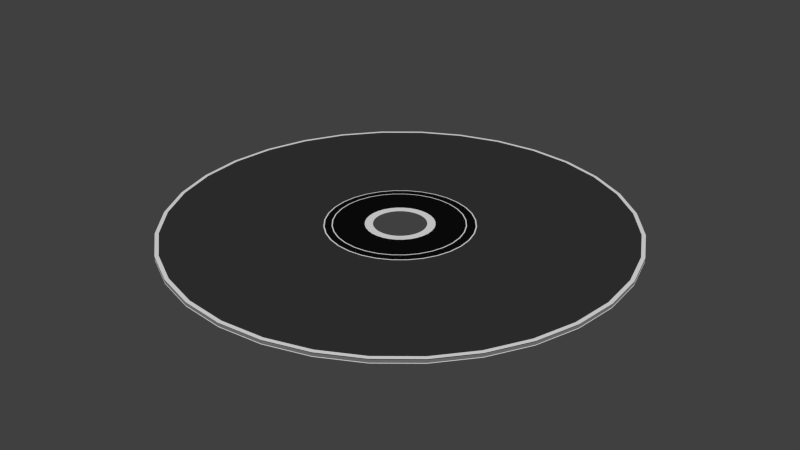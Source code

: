 # Source: CDSingle.blend  (saved by Blender 2.73.0; exported with 4.5.12 LTS)
import bpy
from mathutils import Matrix  # noqa: F401  (used for matrix-valued properties, if any)

bpy.ops.wm.read_factory_settings(use_empty=True)
scene = bpy.context.scene
scene.name = 'Scene'

# ---- collections
col_collection_1 = bpy.data.collections.new('Collection 1'); scene.collection.children.link(col_collection_1)

# ---- materials (node trees are filled in below, after node groups)
mat_cd_back_002 = bpy.data.materials.new('CD Back.002')
mat_cd_back_002.alpha_threshold = 0.0
mat_cd_back_002.use_transparent_shadow = False
mat_cd_back_002.diffuse_color = (0.196, 0.196, 0.196, 1.0)
mat_cd_back_002.roughness = 0.5
mat_cd_back_002.specular_intensity = 0.0
mat_cd_back = bpy.data.materials.new('CD Back')
mat_cd_back.alpha_threshold = 0.0
mat_cd_back.use_transparent_shadow = False
mat_cd_back.diffuse_color = (0.03522, 0.03522, 0.03522, 1.0)
mat_cd_back.roughness = 0.5
mat_cd_back.specular_intensity = 1.0
mat_material = bpy.data.materials.new('Material')
mat_material.alpha_threshold = 0.0
mat_material.use_transparent_shadow = False
mat_material.roughness = 0.5
mat_material.specular_intensity = 0.1
mat_debug_red = bpy.data.materials.new('Debug Red')
mat_debug_red.alpha_threshold = 0.0
mat_debug_red.use_transparent_shadow = False
mat_debug_red.diffuse_color = (0.89, 0.0, 0.0, 1.0)
mat_debug_red.roughness = 0.5
mat_cd_back_004 = bpy.data.materials.new('CD Back.004')
mat_cd_back_004.alpha_threshold = 0.0
mat_cd_back_004.use_transparent_shadow = False
mat_cd_back_004.diffuse_color = (0.004242, 0.004242, 0.004242, 1.0)
mat_cd_back_004.roughness = 0.5
mat_cd_back_004.specular_intensity = 0.1
mat_cd_back_003 = bpy.data.materials.new('CD Back.003')
mat_cd_back_003.alpha_threshold = 0.0
mat_cd_back_003.use_transparent_shadow = False
mat_cd_back_003.diffuse_color = (0.004242, 0.004242, 0.004242, 1.0)
mat_cd_back_003.roughness = 0.5
mat_cd_back_003.specular_intensity = 0.1
mat_clear_plastic = bpy.data.materials.new('Clear Plastic')
mat_clear_plastic.alpha_threshold = 0.0
mat_clear_plastic.use_transparent_shadow = False
mat_clear_plastic.roughness = 0.5

# ---- material node trees

# ---- world
world_world = bpy.data.worlds.new('World'); scene.world = world_world
world_world.color = (0.05088, 0.05088, 0.05088)
world_world.use_sun_shadow = False
world_world.sun_shadow_jitter_overblur = 0.0
world_world.cycles.sampling_method = 'MANUAL'
world_world.cycles.sample_map_resolution = 256

# ---- meshes
me_circle_027 = bpy.data.meshes.new('Circle.027')
me_circle_027.from_pydata([(0.0, 0.1137, 0.001411), (-0.02217, 0.1115, 0.001411), (-0.04349, 0.105, 0.001411), (-0.06314, 0.0945, 0.001411), (-0.08037, 0.08037, 0.001411), (-0.0945, 0.06314, 0.001411), (-0.105, 0.04349, 0.001411), (-0.1115, 0.02217, 0.001411), (-0.1137, -2.122e-08, 0.001411), (-0.1115, -0.02217, 0.001411), (-0.105, -0.04349, 0.001411), (-0.0945, -0.06314, 0.001411), (-0.08037, -0.08037, 0.001411), (-0.06314, -0.0945, 0.001411), (-0.04349, -0.105, 0.001411), (-0.02217, -0.1115, 0.001411), (3.703e-08, -0.1137, 0.001411), (0.02217, -0.1115, 0.001411), (0.04349, -0.105, 0.001411), (0.06314, -0.0945, 0.001411), (0.08037, -0.08037, 0.001411), (0.0945, -0.06314, 0.001411), (0.105, -0.04349, 0.001411), (0.1115, -0.02217, 0.001411), (0.1137, 7.994e-08, 0.001411), (0.1115, 0.02217, 0.001411), (0.105, 0.04349, 0.001411), (0.0945, 0.06314, 0.001411), (0.08037, 0.08037, 0.001411), (0.06314, 0.0945, 0.001411), (0.04349, 0.105, 0.001411), (0.02217, 0.1115, 0.001411), (0.0, 0.322, 0.001411), (-0.06283, 0.3158, 0.001411), (-0.1232, 0.2975, 0.001411), (-0.1789, 0.2678, 0.001411), (-0.2277, 0.2277, 0.001411), (-0.2678, 0.1789, 0.001411), (-0.2975, 0.1232, 0.001411), (-0.3158, 0.06283, 0.001411), (-0.322, -5.489e-09, 0.001411), (-0.3158, -0.06283, 0.001411), (-0.2975, -0.1232, 0.001411), (-0.2678, -0.1789, 0.001411), (-0.2277, -0.2277, 0.001411), (-0.1789, -0.2678, 0.001411), (-0.1232, -0.2975, 0.001411), (-0.06283, -0.3158, 0.001411), (1.049e-07, -0.322, 0.001411), (0.06283, -0.3158, 0.001411), (0.1232, -0.2975, 0.001411), (0.1789, -0.2678, 0.001411), (0.2277, -0.2277, 0.001411), (0.2678, -0.1789, 0.001411), (0.2975, -0.1232, 0.001411), (0.3158, -0.06283, 0.001411), (0.322, 2.812e-07, 0.001411), (0.3158, 0.06283, 0.001411), (0.2975, 0.1232, 0.001411), (0.2678, 0.1789, 0.001411), (0.2277, 0.2277, 0.001411), (0.1789, 0.2678, 0.001411), (0.1232, 0.2975, 0.001411), (0.06283, 0.3158, 0.001411), (0.0, 1.0, 0.001457), (-0.1951, 0.9808, 0.001457), (-0.3827, 0.9239, 0.001457), (-0.5556, 0.8315, 0.001457), (-0.7071, 0.7071, 0.001457), (-0.8315, 0.5556, 0.001457), (-0.9239, 0.3827, 0.001457), (-0.9808, 0.1951, 0.001457), (-1.0, 2.526e-08, 0.001457), (-0.9808, -0.1951, 0.001457), (-0.9239, -0.3827, 0.001457), (-0.8315, -0.5556, 0.001457), (-0.7071, -0.7071, 0.001457), (-0.5556, -0.8315, 0.001457), (-0.3827, -0.9239, 0.001457), (-0.1951, -0.9808, 0.001457), (3.258e-07, -1.0, 0.001457), (0.1951, -0.9808, 0.001457), (0.3827, -0.9239, 0.001457), (0.5556, -0.8315, 0.001457), (0.7071, -0.7071, 0.001457), (0.8315, -0.5556, 0.001457), (0.9239, -0.3827, 0.001457), (0.9808, -0.1951, 0.001457), (1.0, 8.896e-07, 0.001457), (0.9808, 0.1951, 0.001457), (0.9239, 0.3827, 0.001457), (0.8315, 0.5556, 0.001457), (0.7071, 0.7071, 0.001457), (0.5556, 0.8315, 0.001457), (0.3827, 0.9239, 0.001457), (0.1951, 0.9808, 0.001457), (0.0, 1.017, 0.001411), (-0.1984, 0.9974, 0.001411), (-0.3892, 0.9395, 0.001411), (-0.565, 0.8456, 0.001411), (-0.7191, 0.7191, 0.001411), (-0.8456, 0.565, 0.001411), (-0.9395, 0.3892, 0.001411), (-0.9974, 0.1984, 0.001411), (-1.017, 2.676e-08, 0.001411), (-0.9974, -0.1984, 0.001411), (-0.9395, -0.3892, 0.001411), (-0.8456, -0.565, 0.001411), (-0.7191, -0.7191, 0.001411), (-0.565, -0.8456, 0.001411), (-0.3892, -0.9395, 0.001411), (-0.1984, -0.9974, 0.001411), (3.314e-07, -1.017, 0.001411), (0.1984, -0.9974, 0.001411), (0.3892, -0.9395, 0.001411), (0.565, -0.8456, 0.001411), (0.7191, -0.7191, 0.001411), (0.8456, -0.565, 0.001411), (0.9395, -0.3892, 0.001411), (0.9974, -0.1984, 0.001411), (1.017, 9.057e-07, 0.001411), (0.9974, 0.1984, 0.001411), (0.9395, 0.3892, 0.001411), (0.8456, 0.565, 0.001411), (0.7191, 0.7191, 0.001411), (0.565, 0.8456, 0.001411), (0.3892, 0.9395, 0.001411), (0.1984, 0.9974, 0.001411), (0.1232, -0.2975, 0.001457), (0.06283, -0.3158, 0.001457), (1.565e-07, -0.322, 0.001457), (-0.06283, -0.3158, 0.001457), (-0.1232, -0.2975, 0.001457), (-0.1789, -0.2678, 0.001457), (-0.2277, -0.2277, 0.001457), (-0.2678, -0.1789, 0.001457), (-0.2975, -0.1232, 0.001457), (-0.3158, -0.06283, 0.001457), (-0.322, 1.794e-07, 0.001457), (-0.3158, 0.06283, 0.001457), (-0.2975, 0.1232, 0.001457), (-0.2678, 0.1789, 0.001457), (-0.2277, 0.2277, 0.001457), (-0.1789, 0.2678, 0.001457), (-0.1232, 0.2975, 0.001457), (-0.06283, 0.3158, 0.001456), (-5.215e-08, 0.322, 0.001457), (0.06283, 0.3158, 0.001457), (0.1232, 0.2975, 0.001457), (0.1789, 0.2678, 0.001456), (0.2277, 0.2277, 0.001457), (0.2678, 0.1789, 0.001457), (0.2975, 0.1232, 0.001457), (0.3158, 0.06283, 0.001457), (0.322, 1.711e-07, 0.001457), (0.3158, -0.06283, 0.001457), (0.2975, -0.1232, 0.001457), (0.2678, -0.1789, 0.001457), (0.2277, -0.2277, 0.001457), (0.1789, -0.2678, 0.001457), (-1.161e-06, 0.9753, 0.001411), (-0.1903, 0.9566, 0.001411), (-0.3732, 0.9011, 0.001411), (-0.5419, 0.8109, 0.001411), (-0.6896, 0.6896, 0.001411), (-0.8109, 0.5419, 0.001411), (-0.9011, 0.3732, 0.001411), (-0.9566, 0.1903, 0.001411), (-0.9753, 3.046e-06, 0.001411), (-0.9566, -0.1903, 0.001411), (-0.9011, -0.3732, 0.001411), (-0.8109, -0.5418, 0.001411), (-0.6896, -0.6896, 0.001411), (-0.5419, -0.8109, 0.001411), (-0.3732, -0.9011, 0.001411), (-0.1903, -0.9566, 0.001411), (-8.427e-07, -0.9753, 0.001411), (0.1903, -0.9566, 0.001411), (0.3732, -0.9011, 0.001411), (0.5418, -0.8109, 0.001411), (0.6896, -0.6896, 0.001411), (0.8109, -0.5418, 0.001411), (0.9011, -0.3732, 0.001411), (0.9566, -0.1903, 0.001411), (0.9753, 3.889e-06, 0.001411), (0.9566, 0.1903, 0.001411), (0.9011, 0.3732, 0.001411), (0.8109, 0.5419, 0.001411), (0.6896, 0.6896, 0.001411), (0.5418, 0.8109, 0.001411), (0.3732, 0.9011, 0.001411), (0.1903, 0.9566, 0.001411), (0.0, 1.0, -0.0003427), (-0.1951, 0.9808, -0.0003427), (-0.3827, 0.9239, -0.0003427), (-0.5556, 0.8315, -0.0003427), (-0.7071, 0.7071, -0.0003427), (-0.8315, 0.5556, -0.0003427), (-0.9239, 0.3827, -0.0003427), (-0.9808, 0.1951, -0.0003427), (-1.0, 2.526e-08, -0.0003427), (-0.9808, -0.1951, -0.0003427), (-0.9239, -0.3827, -0.0003427), (-0.8315, -0.5556, -0.0003427), (-0.7071, -0.7071, -0.0003427), (-0.5556, -0.8315, -0.0003427), (-0.3827, -0.9239, -0.0003427), (-0.1951, -0.9808, -0.0003427), (3.258e-07, -1.0, -0.0003427), (0.1951, -0.9808, -0.0003427), (0.3827, -0.9239, -0.0003427), (0.5556, -0.8315, -0.0003427), (0.7071, -0.7071, -0.0003427), (0.8315, -0.5556, -0.0003427), (0.9239, -0.3827, -0.0003427), (0.9808, -0.1951, -0.0003427), (1.0, 8.896e-07, -0.0003427), (0.9808, 0.1951, -0.0003427), (0.9239, 0.3827, -0.0003427), (0.8315, 0.5556, -0.0003427), (0.7071, 0.7071, -0.0003427), (0.5556, 0.8315, -0.0003427), (0.3827, 0.9239, -0.0003427), (0.1951, 0.9808, -0.0003427), (0.0, 1.017, -0.0003881), (-0.1984, 0.9974, -0.0003881), (-0.3892, 0.9395, -0.0003881), (-0.565, 0.8456, -0.0003881), (-0.7191, 0.7191, -0.0003881), (-0.8456, 0.565, -0.0003881), (-0.9395, 0.3892, -0.0003881), (-0.9974, 0.1984, -0.0003881), (-1.017, 2.676e-08, -0.0003881), (-0.9974, -0.1984, -0.0003881), (-0.9395, -0.3892, -0.0003881), (-0.8456, -0.565, -0.0003881), (-0.7191, -0.7191, -0.0003881), (-0.565, -0.8456, -0.0003881), (-0.3892, -0.9395, -0.0003881), (-0.1984, -0.9974, -0.0003881), (3.314e-07, -1.017, -0.0003881), (0.1984, -0.9974, -0.0003881), (0.3892, -0.9395, -0.0003881), (0.565, -0.8456, -0.0003881), (0.7191, -0.7191, -0.0003881), (0.8456, -0.565, -0.0003881), (0.9395, -0.3892, -0.0003881), (0.9974, -0.1984, -0.0003881), (1.017, 9.057e-07, -0.0003881), (0.9974, 0.1984, -0.0003881), (0.9395, 0.3892, -0.0003881), (0.8456, 0.565, -0.0003881), (0.7191, 0.7191, -0.0003881), (0.565, 0.8456, -0.0003881), (0.3892, 0.9395, -0.0003881), (0.1984, 0.9974, -0.0003881), (0.1232, -0.2975, -0.0003427), (0.06283, -0.3158, -0.0003427), (1.565e-07, -0.322, -0.0003427), (-0.06283, -0.3158, -0.0003427), (-0.1232, -0.2975, -0.0003427), (-0.1789, -0.2678, -0.0003427), (-0.2277, -0.2277, -0.0003427), (-0.2678, -0.1789, -0.0003427), (-0.2975, -0.1232, -0.0003427), (-0.3158, -0.06283, -0.0003427), (-0.322, 1.794e-07, -0.0003427), (-0.3158, 0.06283, -0.0003427), (-0.2975, 0.1232, -0.0003427), (-0.2678, 0.1789, -0.0003427), (-0.2277, 0.2277, -0.0003427), (-0.1789, 0.2678, -0.0003427), (-0.1232, 0.2975, -0.0003427), (-0.06283, 0.3158, -0.0003427), (-5.215e-08, 0.322, -0.0003427), (0.06283, 0.3158, -0.0003427), (0.1232, 0.2975, -0.0003427), (0.1789, 0.2678, -0.0003427), (0.2277, 0.2277, -0.0003427), (0.2678, 0.1789, -0.0003427), (0.2975, 0.1232, -0.0003427), (0.3158, 0.06283, -0.0003427), (0.322, 1.711e-07, -0.0003427), (0.3158, -0.06283, -0.0003427), (0.2975, -0.1232, -0.0003427), (0.2678, -0.1789, -0.0003427), (0.2277, -0.2277, -0.0003427), (0.1789, -0.2678, -0.0003427), (-1.161e-06, 0.9753, -0.0003881), (-0.1903, 0.9566, -0.0003881), (-0.3732, 0.9011, -0.0003881), (-0.5419, 0.8109, -0.0003881), (-0.6896, 0.6896, -0.0003881), (-0.8109, 0.5419, -0.0003881), (-0.9011, 0.3732, -0.0003881), (-0.9566, 0.1903, -0.0003881), (-0.9753, 3.046e-06, -0.0003881), (-0.9566, -0.1903, -0.0003881), (-0.9011, -0.3732, -0.0003881), (-0.8109, -0.5418, -0.0003881), (-0.6896, -0.6896, -0.0003881), (-0.5419, -0.8109, -0.0003881), (-0.3732, -0.9011, -0.0003881), (-0.1903, -0.9566, -0.0003881), (-8.427e-07, -0.9753, -0.0003881), (0.1903, -0.9566, -0.0003881), (0.3732, -0.9011, -0.0003881), (0.5418, -0.8109, -0.0003881), (0.6896, -0.6896, -0.0003881), (0.8109, -0.5418, -0.0003881), (0.9011, -0.3732, -0.0003881), (0.9566, -0.1903, -0.0003881), (0.9753, 3.889e-06, -0.0003881), (0.9566, 0.1903, -0.0003881), (0.9011, 0.3732, -0.0003881), (0.8109, 0.5419, -0.0003881), (0.6896, 0.6896, -0.0003881), (0.5418, 0.8109, -0.0003881), (0.3732, 0.9011, -0.0003881), (0.1903, 0.9566, -0.0003881), (0.0, 0.2797, 0.001424), (-0.05457, 0.2743, 0.001424), (-0.107, 0.2584, 0.001424), (-0.1554, 0.2326, 0.001424), (-0.1978, 0.1978, 0.001424), (-0.2326, 0.1554, 0.001424), (-0.2584, 0.107, 0.001424), (-0.2743, 0.05457, 0.001424), (-0.2797, -3.841e-08, 0.001424), (-0.2743, -0.05457, 0.001424), (-0.2584, -0.107, 0.001424), (-0.2326, -0.1554, 0.001424), (-0.1978, -0.1978, 0.001424), (-0.1554, -0.2326, 0.001424), (-0.107, -0.2584, 0.001424), (-0.05457, -0.2743, 0.001424), (9.114e-08, -0.2797, 0.001424), (0.05457, -0.2743, 0.001424), (0.107, -0.2584, 0.001424), (0.1554, -0.2326, 0.001424), (0.1978, -0.1978, 0.001424), (0.2326, -0.1554, 0.001424), (0.2584, -0.107, 0.001424), (0.2743, -0.05457, 0.001424), (0.2797, 2.033e-07, 0.001424), (0.2743, 0.05457, 0.001424), (0.2584, 0.107, 0.001424), (0.2326, 0.1554, 0.001424), (0.1978, 0.1978, 0.001424), (0.1554, 0.2326, 0.001424), (0.107, 0.2584, 0.001424), (0.05457, 0.2743, 0.001424), (0.0, 0.2844, 0.001411), (-0.05549, 0.279, 0.001411), (-0.1089, 0.2628, 0.001411), (-0.158, 0.2365, 0.001411), (-0.2011, 0.2011, 0.001411), (-0.2365, 0.158, 0.001411), (-0.2628, 0.1089, 0.001411), (-0.279, 0.05549, 0.001411), (-0.2844, -3.799e-08, 0.001411), (-0.279, -0.05549, 0.001411), (-0.2628, -0.1089, 0.001411), (-0.2365, -0.158, 0.001411), (-0.2011, -0.2011, 0.001411), (-0.158, -0.2365, 0.001411), (-0.1089, -0.2628, 0.001411), (-0.05549, -0.279, 0.001411), (9.268e-08, -0.2844, 0.001411), (0.05549, -0.279, 0.001411), (0.1089, -0.2628, 0.001411), (0.158, -0.2365, 0.001411), (0.2011, -0.2011, 0.001411), (0.2365, -0.158, 0.001411), (0.2628, -0.1089, 0.001411), (0.279, -0.05549, 0.001411), (0.2844, 2.078e-07, 0.001411), (0.279, 0.05549, 0.001411), (0.2628, 0.1089, 0.001411), (0.2365, 0.158, 0.001411), (0.2011, 0.2011, 0.001411), (0.158, 0.2365, 0.001411), (0.1089, 0.2628, 0.001411), (0.05549, 0.279, 0.001411), (0.05714, -0.138, 0.001424), (0.02913, -0.1465, 0.001424), (7.229e-08, -0.1493, 0.001424), (-0.02913, -0.1465, 0.001424), (-0.05714, -0.138, 0.001424), (-0.08296, -0.1242, 0.001424), (-0.1056, -0.1056, 0.001424), (-0.1242, -0.08296, 0.001424), (-0.138, -0.05714, 0.001424), (-0.1465, -0.02913, 0.001424), (-0.1493, 2.345e-08, 0.001424), (-0.1465, 0.02913, 0.001424), (-0.138, 0.05714, 0.001424), (-0.1242, 0.08296, 0.001424), (-0.1056, 0.1056, 0.001424), (-0.08296, 0.1242, 0.001424), (-0.05714, 0.138, 0.001424), (-0.02913, 0.1465, 0.001424), (-2.444e-08, 0.1493, 0.001424), (0.02913, 0.1465, 0.001424), (0.05714, 0.138, 0.001424), (0.08296, 0.1242, 0.001424), (0.1056, 0.1056, 0.001424), (0.1242, 0.08296, 0.001424), (0.138, 0.05714, 0.001424), (0.1465, 0.02913, 0.001424), (0.1493, 1.96e-08, 0.001424), (0.1465, -0.02913, 0.001424), (0.138, -0.05714, 0.001424), (0.1242, -0.08296, 0.001424), (0.1056, -0.1056, 0.001424), (0.08296, -0.1242, 0.001424), (-3.246e-07, 0.2728, 0.001411), (-0.05322, 0.2676, 0.001411), (-0.1044, 0.252, 0.001411), (-0.1516, 0.2268, 0.001411), (-0.1929, 0.1929, 0.001411), (-0.2268, 0.1516, 0.001411), (-0.252, 0.1044, 0.001411), (-0.2676, 0.05322, 0.001411), (-0.2728, 8.065e-07, 0.001411), (-0.2676, -0.05322, 0.001411), (-0.252, -0.1044, 0.001411), (-0.2268, -0.1516, 0.001411), (-0.1929, -0.1929, 0.001411), (-0.1516, -0.2268, 0.001411), (-0.1044, -0.252, 0.001411), (-0.05322, -0.2676, 0.001411), (-2.357e-07, -0.2728, 0.001411), (0.05322, -0.2676, 0.001411), (0.1044, -0.252, 0.001411), (0.1516, -0.2268, 0.001411), (0.1929, -0.1929, 0.001411), (0.2268, -0.1516, 0.001411), (0.252, -0.1044, 0.001411), (0.2676, -0.05322, 0.001411), (0.2728, 1.042e-06, 0.001411), (0.2676, 0.05322, 0.001411), (0.252, 0.1044, 0.001411), (0.2268, 0.1516, 0.001411), (0.1929, 0.1929, 0.001411), (0.1516, 0.2268, 0.001411), (0.1044, 0.252, 0.001411), (0.05322, 0.2676, 0.001411), (0.0005498, 0.2797, 0.001521), (-0.05402, 0.2743, 0.001521), (-0.1065, 0.2584, 0.001521), (-0.1548, 0.2326, 0.001521), (-0.1972, 0.1978, 0.001521), (-0.232, 0.1554, 0.001521), (-0.2579, 0.107, 0.001521), (-0.2738, 0.05457, 0.001521), (-0.2792, -3.842e-08, 0.001521), (-0.2738, -0.05457, 0.001521), (-0.2579, -0.107, 0.001521), (-0.232, -0.1554, 0.001521), (-0.1972, -0.1978, 0.001521), (-0.1548, -0.2326, 0.001521), (-0.1065, -0.2584, 0.001521), (-0.05402, -0.2743, 0.001521), (0.0005499, -0.2797, 0.001521), (0.05512, -0.2743, 0.001521), (0.1076, -0.2584, 0.001521), (0.1559, -0.2326, 0.001521), (0.1983, -0.1978, 0.001521), (0.2331, -0.1554, 0.001521), (0.259, -0.107, 0.001521), (0.2749, -0.05457, 0.001521), (0.2803, 2.033e-07, 0.001521), (0.2749, 0.05457, 0.001521), (0.259, 0.107, 0.001521), (0.2331, 0.1554, 0.001521), (0.1983, 0.1978, 0.001521), (0.1559, 0.2326, 0.001521), (0.1076, 0.2584, 0.001521), (0.05512, 0.2743, 0.001521), (0.0005498, 0.2844, 0.001509), (-0.05494, 0.279, 0.001509), (-0.1083, 0.2628, 0.001509), (-0.1575, 0.2365, 0.001509), (-0.2006, 0.2011, 0.001509), (-0.236, 0.158, 0.001509), (-0.2622, 0.1089, 0.001509), (-0.2784, 0.05549, 0.001509), (-0.2839, -3.8e-08, 0.001509), (-0.2784, -0.05549, 0.001509), (-0.2622, -0.1089, 0.001509), (-0.236, -0.158, 0.001509), (-0.2006, -0.2011, 0.001509), (-0.1575, -0.2365, 0.001509), (-0.1083, -0.2628, 0.001509), (-0.05494, -0.279, 0.001509), (0.0005499, -0.2844, 0.001509), (0.05604, -0.279, 0.001509), (0.1094, -0.2628, 0.001509), (0.1586, -0.2365, 0.001509), (0.2017, -0.2011, 0.001509), (0.2371, -0.158, 0.001509), (0.2633, -0.1089, 0.001509), (0.2795, -0.05549, 0.001509), (0.285, 2.078e-07, 0.001509), (0.2795, 0.05549, 0.001509), (0.2633, 0.1089, 0.001509), (0.2371, 0.158, 0.001509), (0.2017, 0.2011, 0.001509), (0.1586, 0.2365, 0.001509), (0.1094, 0.2628, 0.001509), (0.05604, 0.279, 0.001509), (0.05769, -0.138, 0.001521), (0.02968, -0.1465, 0.001521), (0.0005499, -0.1493, 0.001521), (-0.02858, -0.1465, 0.001521), (-0.05659, -0.138, 0.001521), (-0.08241, -0.1242, 0.001521), (-0.105, -0.1056, 0.001521), (-0.1236, -0.08296, 0.001521), (-0.1374, -0.05714, 0.001521), (-0.1459, -0.02913, 0.001521), (-0.1488, 2.345e-08, 0.001521), (-0.1459, 0.02913, 0.001521), (-0.1374, 0.05714, 0.001521), (-0.1236, 0.08296, 0.001521), (-0.105, 0.1056, 0.001521), (-0.08241, 0.1242, 0.001521), (-0.05659, 0.138, 0.001521), (-0.02858, 0.1465, 0.001521), (0.0005498, 0.1493, 0.001521), (0.02968, 0.1465, 0.001521), (0.05769, 0.138, 0.001521), (0.08351, 0.1242, 0.001521), (0.1061, 0.1056, 0.001521), (0.1247, 0.08296, 0.001521), (0.1385, 0.05714, 0.001521), (0.147, 0.02913, 0.001521), (0.1499, 1.959e-08, 0.001521), (0.147, -0.02913, 0.001521), (0.1385, -0.05714, 0.001521), (0.1247, -0.08296, 0.001521), (0.1061, -0.1056, 0.001521), (0.08351, -0.1242, 0.001521), (0.0005495, 0.2728, 0.001509), (-0.05267, 0.2676, 0.001509), (-0.1038, 0.252, 0.001509), (-0.151, 0.2268, 0.001509), (-0.1923, 0.1929, 0.001509), (-0.2263, 0.1516, 0.001509), (-0.2515, 0.1044, 0.001509), (-0.267, 0.05322, 0.001509), (-0.2722, 8.064e-07, 0.001509), (-0.267, -0.05322, 0.001509), (-0.2515, -0.1044, 0.001509), (-0.2263, -0.1516, 0.001509), (-0.1923, -0.1929, 0.001509), (-0.151, -0.2268, 0.001509), (-0.1038, -0.252, 0.001509), (-0.05267, -0.2676, 0.001509), (0.0005496, -0.2728, 0.001509), (0.05377, -0.2676, 0.001509), (0.1049, -0.252, 0.001509), (0.1521, -0.2268, 0.001509), (0.1934, -0.1929, 0.001509), (0.2274, -0.1516, 0.001509), (0.2526, -0.1044, 0.001509), (0.2681, -0.05322, 0.001509), (0.2733, 1.042e-06, 0.001509), (0.2681, 0.05322, 0.001509), (0.2526, 0.1044, 0.001509), (0.2274, 0.1516, 0.001509), (0.1934, 0.1929, 0.001509), (0.1521, 0.2268, 0.001509), (0.1049, 0.252, 0.001509), (0.05377, 0.2676, 0.001509), (-0.002782, 0.278, 0.001643), (-0.05735, 0.2726, 0.001643), (-0.1098, 0.2567, 0.001643), (-0.1582, 0.2308, 0.001643), (-0.2006, 0.196, 0.001643), (-0.2353, 0.1537, 0.001643), (-0.2612, 0.1053, 0.001643), (-0.2771, 0.05283, 0.001643), (-0.2825, -0.001736, 0.001643), (-0.2771, -0.0563, 0.001643), (-0.2612, -0.1088, 0.001643), (-0.2353, -0.1571, 0.001643), (-0.2006, -0.1995, 0.001643), (-0.1582, -0.2343, 0.001643), (-0.1098, -0.2601, 0.001643), (-0.05735, -0.2761, 0.001643), (-0.002782, -0.2814, 0.001643), (0.05178, -0.2761, 0.001643), (0.1043, -0.2601, 0.001643), (0.1526, -0.2343, 0.001643), (0.195, -0.1995, 0.001643), (0.2298, -0.1571, 0.001643), (0.2556, -0.1088, 0.001643), (0.2715, -0.0563, 0.001643), (0.2769, -0.001735, 0.001643), (0.2715, 0.05283, 0.001643), (0.2556, 0.1053, 0.001643), (0.2298, 0.1537, 0.001643), (0.195, 0.196, 0.001643), (0.1526, 0.2308, 0.001643), (0.1043, 0.2567, 0.001643), (0.05178, 0.2726, 0.001643), (-0.002782, 0.2827, 0.00163), (-0.05827, 0.2772, 0.00163), (-0.1116, 0.2611, 0.00163), (-0.1608, 0.2348, 0.00163), (-0.2039, 0.1994, 0.00163), (-0.2393, 0.1563, 0.00163), (-0.2656, 0.1071, 0.00163), (-0.2818, 0.05376, 0.00163), (-0.2872, -0.001736, 0.00163), (-0.2818, -0.05723, 0.00163), (-0.2656, -0.1106, 0.00163), (-0.2393, -0.1598, 0.00163), (-0.2039, -0.2029, 0.00163), (-0.1608, -0.2382, 0.00163), (-0.1116, -0.2645, 0.00163), (-0.05827, -0.2807, 0.00163), (-0.002782, -0.2862, 0.00163), (0.05271, -0.2807, 0.00163), (0.1061, -0.2645, 0.00163), (0.1552, -0.2382, 0.00163), (0.1983, -0.2029, 0.00163), (0.2337, -0.1598, 0.00163), (0.26, -0.1106, 0.00163), (0.2762, -0.05723, 0.00163), (0.2817, -0.001735, 0.00163), (0.2762, 0.05376, 0.00163), (0.26, 0.1071, 0.00163), (0.2337, 0.1563, 0.00163), (0.1983, 0.1994, 0.00163), (0.1552, 0.2348, 0.00163), (0.1061, 0.2611, 0.00163), (0.05271, 0.2772, 0.00163), (0.0, 0.1498, 0.001411), (-0.02923, 0.1469, 0.001411), (-0.05733, 0.1384, 0.001411), (-0.08323, 0.1246, 0.001411), (-0.1059, 0.1059, 0.001411), (-0.1246, 0.08323, 0.001411), (-0.1384, 0.05733, 0.001411), (-0.1469, 0.02923, 0.001411), (-0.1498, -1.849e-08, 0.001411), (-0.1469, -0.02923, 0.001411), (-0.1384, -0.05733, 0.001411), (-0.1246, -0.08323, 0.001411), (-0.1059, -0.1059, 0.001411), (-0.08323, -0.1246, 0.001411), (-0.05733, -0.1384, 0.001411), (-0.02923, -0.1469, 0.001411), (4.882e-08, -0.1498, 0.001411), (0.02923, -0.1469, 0.001411), (0.05733, -0.1384, 0.001411), (0.08323, -0.1246, 0.001411), (0.1059, -0.1059, 0.001411), (0.1246, -0.08323, 0.001411), (0.1384, -0.05733, 0.001411), (0.1469, -0.02923, 0.001411), (0.1498, 1.149e-07, 0.001411), (0.1469, 0.02923, 0.001411), (0.1384, 0.05733, 0.001411), (0.1246, 0.08323, 0.001411), (0.1059, 0.1059, 0.001411), (0.08323, 0.1246, 0.001411), (0.05733, 0.1384, 0.001411), (0.02923, 0.1469, 0.001411), (0.0, 1.0, 4.537e-05), (-0.1951, 0.9808, 4.537e-05), (-0.3827, 0.9239, 4.537e-05), (-0.5556, 0.8315, 4.537e-05), (-0.7071, 0.7071, 4.537e-05), (-0.8315, 0.5556, 4.537e-05), (-0.9239, 0.3827, 4.537e-05), (-0.9808, 0.1951, 4.537e-05), (-1.0, 7.55e-08, 4.537e-05), (-0.9808, -0.1951, 4.537e-05), (-0.9239, -0.3827, 4.537e-05), (-0.8315, -0.5556, 4.537e-05), (-0.7071, -0.7071, 4.537e-05), (-0.5556, -0.8315, 4.537e-05), (-0.3827, -0.9239, 4.537e-05), (-0.1951, -0.9808, 4.537e-05), (3.258e-07, -1.0, 4.537e-05), (0.1951, -0.9808, 4.537e-05), (0.3827, -0.9239, 4.537e-05), (0.5556, -0.8315, 4.537e-05), (0.7071, -0.7071, 4.537e-05), (0.8315, -0.5556, 4.537e-05), (0.9239, -0.3827, 4.537e-05), (0.9808, -0.1951, 4.537e-05), (1.0, 9.656e-07, 4.537e-05), (0.9808, 0.1951, 4.537e-05), (0.9239, 0.3827, 4.537e-05), (0.8315, 0.5556, 4.537e-05), (0.7071, 0.7071, 4.537e-05), (0.5556, 0.8315, 4.537e-05), (0.3827, 0.9239, 4.537e-05), (0.1951, 0.9808, 4.537e-05), (0.0, 1.017, 0.0), (-0.1984, 0.9974, 0.0), (-0.3892, 0.9395, 0.0), (-0.565, 0.8456, 0.0), (-0.7191, 0.7191, 0.0), (-0.8456, 0.565, 0.0), (-0.9395, 0.3892, 0.0), (-0.9974, 0.1984, 0.0), (-1.017, 7.678e-08, 0.0), (-0.9974, -0.1984, 0.0), (-0.9395, -0.3892, 0.0), (-0.8456, -0.565, 0.0), (-0.7191, -0.7191, 0.0), (-0.565, -0.8456, 0.0), (-0.3892, -0.9395, 0.0), (-0.1984, -0.9974, 0.0), (3.314e-07, -1.017, 0.0), (0.1984, -0.9974, 0.0), (0.3892, -0.9395, 0.0), (0.565, -0.8456, 0.0), (0.7191, -0.7191, 0.0), (0.8456, -0.565, 0.0), (0.9395, -0.3892, 0.0), (0.9974, -0.1984, 0.0), (1.017, 9.82e-07, 0.0), (0.9974, 0.1984, 0.0), (0.9395, 0.3892, 0.0), (0.8456, 0.565, 0.0), (0.7191, 0.7191, 0.0), (0.565, 0.8456, 0.0), (0.3892, 0.9395, 0.0), (0.1984, 0.9974, 0.0), (0.1232, -0.2975, 4.537e-05), (0.06283, -0.3158, 4.538e-05), (1.565e-07, -0.322, 4.537e-05), (-0.06283, -0.3158, 4.537e-05), (-0.1232, -0.2975, 4.537e-05), (-0.1789, -0.2678, 4.538e-05), (-0.2277, -0.2277, 4.538e-05), (-0.2678, -0.1789, 4.537e-05), (-0.2975, -0.1232, 4.537e-05), (-0.3158, -0.06283, 4.538e-05), (-0.322, 2.384e-07, 4.536e-05), (-0.3158, 0.06283, 4.538e-05), (-0.2975, 0.1232, 4.539e-05), (-0.2678, 0.1789, 4.537e-05), (-0.2277, 0.2277, 4.537e-05), (-0.1789, 0.2678, 4.537e-05), (-0.1232, 0.2975, 4.537e-05), (-0.06283, 0.3158, 4.536e-05), (-5.215e-08, 0.322, 4.538e-05), (0.06283, 0.3158, 4.537e-05), (0.1232, 0.2975, 4.537e-05), (0.1789, 0.2678, 4.536e-05), (0.2277, 0.2277, 4.538e-05), (0.2678, 0.1789, 4.538e-05), (0.2975, 0.1232, 4.538e-05), (0.3158, 0.06283, 4.537e-05), (0.322, 2.384e-07, 4.536e-05), (0.3158, -0.06283, 4.537e-05), (0.2975, -0.1232, 4.538e-05), (0.2678, -0.1789, 4.538e-05), (0.2277, -0.2277, 4.537e-05), (0.1789, -0.2678, 4.537e-05), (-1.161e-06, 0.9753, 0.0), (-0.1903, 0.9566, 0.0), (-0.3732, 0.9011, 0.0), (-0.5419, 0.8109, 0.0), (-0.6896, 0.6896, 0.0), (-0.8109, 0.5419, 0.0), (-0.9011, 0.3732, 0.0), (-0.9566, 0.1903, 0.0), (-0.9753, 3.096e-06, 0.0), (-0.9566, -0.1903, 0.0), (-0.9011, -0.3732, 0.0), (-0.8109, -0.5418, 0.0), (-0.6896, -0.6896, 0.0), (-0.5419, -0.8109, 0.0), (-0.3732, -0.9011, 0.0), (-0.1903, -0.9566, 0.0), (-8.427e-07, -0.9753, 0.0), (0.1903, -0.9566, 0.0), (0.3732, -0.9011, 0.0), (0.5418, -0.8109, 0.0), (0.6896, -0.6896, 0.0), (0.8109, -0.5418, 0.0), (0.9011, -0.3732, 0.0), (0.9566, -0.1903, 0.0), (0.9753, 3.965e-06, 0.0), (0.9566, 0.1903, 0.0), (0.9011, 0.3732, 0.0), (0.8109, 0.5419, 0.0), (0.6896, 0.6896, 0.0), (0.5418, 0.8109, 0.0), (0.3732, 0.9011, 0.0), (0.1903, 0.9566, 0.0), (0.0, 0.1469, 0.001418), (-0.02866, 0.1441, 0.001418), (-0.05623, 0.1357, 0.001418), (-0.08163, 0.1222, 0.001418), (-0.1039, 0.1039, 0.001418), (-0.1222, 0.08163, 0.001418), (-0.1357, 0.05623, 0.001418), (-0.1441, 0.02866, 0.001418), (-0.1469, -1.871e-08, 0.001418), (-0.1441, -0.02866, 0.001418), (-0.1357, -0.05623, 0.001418), (-0.1222, -0.08163, 0.001418), (-0.1039, -0.1039, 0.001418), (-0.08163, -0.1222, 0.001418), (-0.05623, -0.1357, 0.001418), (-0.02866, -0.1441, 0.001418), (4.788e-08, -0.1469, 0.001418), (0.02866, -0.1441, 0.001418), (0.05623, -0.1357, 0.001418), (0.08163, -0.1222, 0.001418), (0.1039, -0.1039, 0.001418), (0.1222, -0.08163, 0.001418), (0.1357, -0.05623, 0.001418), (0.1441, -0.02866, 0.001418), (0.1469, 1.121e-07, 0.001418), (0.1441, 0.02866, 0.001418), (0.1357, 0.05623, 0.001418), (0.1222, 0.08163, 0.001418), (0.1039, 0.1039, 0.001418), (0.08163, 0.1222, 0.001418), (0.05623, 0.1357, 0.001418), (0.02866, 0.1441, 0.001418), (0.0, 0.1494, 0.001411), (-0.02915, 0.1465, 0.001411), (-0.05718, 0.138, 0.001411), (-0.08301, 0.1242, 0.001411), (-0.1057, 0.1057, 0.001411), (-0.1242, 0.08301, 0.001411), (-0.138, 0.05718, 0.001411), (-0.1465, 0.02915, 0.001411), (-0.1494, -1.852e-08, 0.001411), (-0.1465, -0.02915, 0.001411), (-0.138, -0.05718, 0.001411), (-0.1242, -0.08301, 0.001411), (-0.1057, -0.1057, 0.001411), (-0.08301, -0.1242, 0.001411), (-0.05718, -0.138, 0.001411), (-0.02915, -0.1465, 0.001411), (4.869e-08, -0.1494, 0.001411), (0.02915, -0.1465, 0.001411), (0.05718, -0.138, 0.001411), (0.08301, -0.1242, 0.001411), (0.1057, -0.1057, 0.001411), (0.1242, -0.08301, 0.001411), (0.138, -0.05718, 0.001411), (0.1465, -0.02915, 0.001411), (0.1494, 1.145e-07, 0.001411), (0.1465, 0.02915, 0.001411), (0.138, 0.05718, 0.001411), (0.1242, 0.08301, 0.001411), (0.1057, 0.1057, 0.001411), (0.08301, 0.1242, 0.001411), (0.05718, 0.138, 0.001411), (0.02915, 0.1465, 0.001411), (0.0505, -0.1219, 0.001418), (0.02574, -0.1294, 0.001418), (6.249e-08, -0.132, 0.001418), (-0.02574, -0.1294, 0.001418), (-0.0505, -0.1219, 0.001418), (-0.07331, -0.1097, 0.001418), (-0.09331, -0.09331, 0.001418), (-0.1097, -0.07331, 0.001418), (-0.1219, -0.0505, 0.001418), (-0.1294, -0.02574, 0.001418), (-0.132, 2.84e-08, 0.001418), (-0.1294, 0.02574, 0.001418), (-0.1219, 0.0505, 0.001418), (-0.1097, 0.07331, 0.001418), (-0.09331, 0.09331, 0.001418), (-0.07331, 0.1097, 0.001418), (-0.0505, 0.1219, 0.001418), (-0.02574, 0.1294, 0.001418), (-2.3e-08, 0.132, 0.001418), (0.02574, 0.1294, 0.001418), (0.0505, 0.1219, 0.001418), (0.07331, 0.1097, 0.001418), (0.09331, 0.09331, 0.001418), (0.1097, 0.07331, 0.001418), (0.1219, 0.0505, 0.001418), (0.1294, 0.02574, 0.001418), (0.132, 2.84e-08, 0.001418), (0.1294, -0.02574, 0.001418), (0.1219, -0.0505, 0.001418), (0.1097, -0.07331, 0.001418), (0.09331, -0.09331, 0.001418), (0.07331, -0.1097, 0.001418), (-1.705e-07, 0.1433, 0.001411), (-0.02796, 0.1405, 0.001411), (-0.05484, 0.1324, 0.001411), (-0.07961, 0.1192, 0.001411), (-0.1013, 0.1013, 0.001411), (-0.1192, 0.07961, 0.001411), (-0.1324, 0.05484, 0.001411), (-0.1405, 0.02796, 0.001411), (-0.1433, 4.252e-07, 0.001411), (-0.1405, -0.02796, 0.001411), (-0.1324, -0.05484, 0.001411), (-0.1192, -0.07961, 0.001411), (-0.1013, -0.1013, 0.001411), (-0.07961, -0.1192, 0.001411), (-0.05484, -0.1324, 0.001411), (-0.02796, -0.1405, 0.001411), (-1.238e-07, -0.1433, 0.001411), (0.02796, -0.1405, 0.001411), (0.05484, -0.1324, 0.001411), (0.07961, -0.1191, 0.001411), (0.1013, -0.1013, 0.001411), (0.1192, -0.07961, 0.001411), (0.1324, -0.05484, 0.001411), (0.1405, -0.02796, 0.001411), (0.1433, 5.527e-07, 0.001411), (0.1405, 0.02796, 0.001411), (0.1324, 0.05484, 0.001411), (0.1192, 0.07961, 0.001411), (0.1013, 0.1013, 0.001411), (0.07961, 0.1192, 0.001411), (0.05484, 0.1324, 0.001411), (0.02796, 0.1405, 0.001411), (0.0002888, 0.1469, 0.001469), (-0.02838, 0.1441, 0.001469), (-0.05594, 0.1357, 0.001469), (-0.08134, 0.1222, 0.001469), (-0.1036, 0.1039, 0.001469), (-0.1219, 0.08163, 0.001469), (-0.1355, 0.05623, 0.001469), (-0.1438, 0.02866, 0.001469), (-0.1466, -1.871e-08, 0.001469), (-0.1438, -0.02866, 0.001469), (-0.1355, -0.05623, 0.001469), (-0.1219, -0.08163, 0.001469), (-0.1036, -0.1039, 0.001469), (-0.08134, -0.1222, 0.001469), (-0.05594, -0.1357, 0.001469), (-0.02838, -0.1441, 0.001469), (0.0002889, -0.1469, 0.001469), (0.02895, -0.1441, 0.001469), (0.05652, -0.1357, 0.001469), (0.08192, -0.1222, 0.001469), (0.1042, -0.1039, 0.001469), (0.1225, -0.08163, 0.001469), (0.136, -0.05623, 0.001469), (0.1444, -0.02866, 0.001469), (0.1472, 1.121e-07, 0.001469), (0.1444, 0.02866, 0.001469), (0.136, 0.05623, 0.001469), (0.1225, 0.08163, 0.001469), (0.1042, 0.1039, 0.001469), (0.08192, 0.1222, 0.001469), (0.05652, 0.1357, 0.001469), (0.02895, 0.1441, 0.001469), (0.0002888, 0.1494, 0.001462), (-0.02886, 0.1465, 0.001462), (-0.05689, 0.138, 0.001462), (-0.08272, 0.1242, 0.001462), (-0.1054, 0.1057, 0.001462), (-0.1239, 0.08301, 0.001462), (-0.1378, 0.05718, 0.001462), (-0.1463, 0.02915, 0.001462), (-0.1491, -1.852e-08, 0.001462), (-0.1463, -0.02915, 0.001462), (-0.1378, -0.05718, 0.001462), (-0.1239, -0.08301, 0.001462), (-0.1054, -0.1057, 0.001462), (-0.08272, -0.1242, 0.001462), (-0.05689, -0.138, 0.001462), (-0.02886, -0.1465, 0.001462), (0.0002889, -0.1494, 0.001462), (0.02944, -0.1465, 0.001462), (0.05747, -0.138, 0.001462), (0.0833, -0.1242, 0.001462), (0.1059, -0.1057, 0.001462), (0.1245, -0.08301, 0.001462), (0.1383, -0.05718, 0.001462), (0.1468, -0.02915, 0.001462), (0.1497, 1.145e-07, 0.001462), (0.1468, 0.02915, 0.001462), (0.1383, 0.05718, 0.001462), (0.1245, 0.08301, 0.001462), (0.1059, 0.1057, 0.001462), (0.0833, 0.1242, 0.001462), (0.05747, 0.138, 0.001462), (0.02944, 0.1465, 0.001462), (0.04401, -0.1056, 0.001469), (0.02258, -0.1121, 0.001469), (0.0002889, -0.1143, 0.001469), (-0.022, -0.1121, 0.001469), (-0.04343, -0.1056, 0.001469), (-0.06319, -0.095, 0.001469), (-0.0805, -0.08079, 0.001469), (-0.09471, -0.06348, 0.001469), (-0.1053, -0.04372, 0.001469), (-0.1118, -0.02229, 0.001469), (-0.114, 2.368e-08, 0.001469), (-0.1118, 0.02229, 0.001469), (-0.1053, 0.04372, 0.001469), (-0.09471, 0.06348, 0.001469), (-0.0805, 0.08079, 0.001469), (-0.06319, 0.095, 0.001469), (-0.04343, 0.1056, 0.001469), (-0.022, 0.1121, 0.001469), (0.0002888, 0.1143, 0.001469), (0.02258, 0.1121, 0.001469), (0.04401, 0.1056, 0.001469), (0.06376, 0.095, 0.001469), (0.08108, 0.08079, 0.001469), (0.09529, 0.06348, 0.001469), (0.1058, 0.04372, 0.001469), (0.1123, 0.02229, 0.001469), (0.1145, 2.368e-08, 0.001469), (0.1123, -0.02229, 0.001469), (0.1058, -0.04372, 0.001469), (0.09529, -0.06348, 0.001469), (0.08108, -0.08079, 0.001469), (0.06376, -0.095, 0.001469), (0.0002886, 0.1433, 0.001462), (-0.02767, 0.1405, 0.001462), (-0.05455, 0.1324, 0.001462), (-0.07933, 0.1192, 0.001462), (-0.101, 0.1013, 0.001462), (-0.1189, 0.07961, 0.001462), (-0.1321, 0.05484, 0.001462), (-0.1403, 0.02796, 0.001462), (-0.143, 4.252e-07, 0.001462), (-0.1403, -0.02796, 0.001462), (-0.1321, -0.05484, 0.001462), (-0.1189, -0.07961, 0.001462), (-0.101, -0.1013, 0.001462), (-0.07933, -0.1192, 0.001462), (-0.05455, -0.1324, 0.001462), (-0.02767, -0.1405, 0.001462), (0.0002887, -0.1433, 0.001462), (0.02825, -0.1405, 0.001462), (0.05513, -0.1324, 0.001462), (0.0799, -0.1191, 0.001462), (0.1016, -0.1013, 0.001462), (0.1194, -0.07961, 0.001462), (0.1327, -0.05484, 0.001462), (0.1408, -0.02796, 0.001462), (0.1436, 5.527e-07, 0.001462), (0.1408, 0.02796, 0.001462), (0.1327, 0.05484, 0.001462), (0.1194, 0.07961, 0.001462), (0.1016, 0.1013, 0.001462), (0.0799, 0.1192, 0.001462), (0.05513, 0.1324, 0.001462), (0.02825, 0.1405, 0.001462), (0.0, 0.3171, 0.001426), (-0.06187, 0.311, 0.001426), (-0.1214, 0.293, 0.001426), (-0.1762, 0.2637, 0.001426), (-0.2242, 0.2242, 0.001426), (-0.2637, 0.1762, 0.001426), (-0.293, 0.1214, 0.001426), (-0.311, 0.06187, 0.001426), (-0.3171, -5.86e-09, 0.001426), (-0.311, -0.06187, 0.001426), (-0.293, -0.1214, 0.001426), (-0.2637, -0.1762, 0.001426), (-0.2242, -0.2242, 0.001426), (-0.1762, -0.2637, 0.001426), (-0.1214, -0.293, 0.001426), (-0.06187, -0.311, 0.001426), (1.033e-07, -0.3171, 0.001426), (0.06187, -0.311, 0.001426), (0.1214, -0.293, 0.001426), (0.1762, -0.2637, 0.001426), (0.2242, -0.2242, 0.001426), (0.2637, -0.1762, 0.001426), (0.293, -0.1214, 0.001426), (0.311, -0.06187, 0.001426), (0.3171, 2.764e-07, 0.001426), (0.311, 0.06187, 0.001426), (0.293, 0.1214, 0.001426), (0.2637, 0.1762, 0.001426), (0.2242, 0.2242, 0.001426), (0.1762, 0.2637, 0.001426), (0.1214, 0.293, 0.001426), (0.06187, 0.311, 0.001426), (0.0, 0.3225, 0.001411), (-0.06292, 0.3163, 0.001411), (-0.1234, 0.298, 0.001411), (-0.1792, 0.2681, 0.001411), (-0.228, 0.228, 0.001411), (-0.2681, 0.1792, 0.001411), (-0.298, 0.1234, 0.001411), (-0.3163, 0.06292, 0.001411), (-0.3225, -5.454e-09, 0.001411), (-0.3163, -0.06292, 0.001411), (-0.298, -0.1234, 0.001411), (-0.2681, -0.1792, 0.001411), (-0.228, -0.228, 0.001411), (-0.1792, -0.2681, 0.001411), (-0.1234, -0.298, 0.001411), (-0.06292, -0.3163, 0.001411), (1.051e-07, -0.3225, 0.001411), (0.06292, -0.3163, 0.001411), (0.1234, -0.298, 0.001411), (0.1792, -0.2681, 0.001411), (0.228, -0.228, 0.001411), (0.2681, -0.1792, 0.001411), (0.298, -0.1234, 0.001411), (0.3163, -0.06292, 0.001411), (0.3225, 2.816e-07, 0.001411), (0.3163, 0.06292, 0.001411), (0.298, 0.1234, 0.001411), (0.2681, 0.1792, 0.001411), (0.228, 0.228, 0.001411), (0.1792, 0.2681, 0.001411), (0.1234, 0.298, 0.001411), (0.06292, 0.3163, 0.001411), (0.109, -0.2631, 0.001426), (0.05556, -0.2793, 0.001426), (1.349e-07, -0.2848, 0.001426), (-0.05556, -0.2793, 0.001426), (-0.109, -0.2631, 0.001426), (-0.1582, -0.2368, 0.001426), (-0.2014, -0.2014, 0.001426), (-0.2368, -0.1582, 0.001426), (-0.2631, -0.109, 0.001426), (-0.2793, -0.05556, 0.001426), (-0.2848, 9.582e-08, 0.001426), (-0.2793, 0.05556, 0.001426), (-0.2631, 0.109, 0.001426), (-0.2368, 0.1582, 0.001426), (-0.2014, 0.2014, 0.001426), (-0.1582, 0.2368, 0.001426), (-0.109, 0.2631, 0.001426), (-0.05556, 0.2793, 0.001426), (-4.964e-08, 0.2848, 0.001426), (0.05556, 0.2793, 0.001426), (0.109, 0.2631, 0.001426), (0.1582, 0.2368, 0.001426), (0.2014, 0.2014, 0.001426), (0.2368, 0.1582, 0.001426), (0.2631, 0.109, 0.001426), (0.2793, 0.05557, 0.001426), (0.2848, 9.582e-08, 0.001426), (0.2793, -0.05556, 0.001426), (0.2631, -0.109, 0.001426), (0.2368, -0.1582, 0.001426), (0.2014, -0.2014, 0.001426), (0.1582, -0.2368, 0.001426), (-3.68e-07, 0.3093, 0.001411), (-0.06034, 0.3034, 0.001411), (-0.1184, 0.2858, 0.001411), (-0.1718, 0.2572, 0.001411), (-0.2187, 0.2187, 0.001411), (-0.2572, 0.1718, 0.001411), (-0.2858, 0.1184, 0.001411), (-0.3034, 0.06034, 0.001411), (-0.3093, 9.522e-07, 0.001411), (-0.3034, -0.06034, 0.001411), (-0.2858, -0.1184, 0.001411), (-0.2572, -0.1718, 0.001411), (-0.2187, -0.2187, 0.001411), (-0.1718, -0.2572, 0.001411), (-0.1184, -0.2858, 0.001411), (-0.06034, -0.3034, 0.001411), (-2.673e-07, -0.3093, 0.001411), (0.06034, -0.3034, 0.001411), (0.1184, -0.2858, 0.001411), (0.1718, -0.2572, 0.001411), (0.2187, -0.2187, 0.001411), (0.2572, -0.1718, 0.001411), (0.2858, -0.1184, 0.001411), (0.3034, -0.06034, 0.001411), (0.3093, 1.227e-06, 0.001411), (0.3034, 0.06034, 0.001411), (0.2858, 0.1184, 0.001411), (0.2572, 0.1718, 0.001411), (0.2187, 0.2187, 0.001411), (0.1718, 0.2572, 0.001411), (0.1184, 0.2858, 0.001411), (0.06034, 0.3034, 0.001411), (0.0006234, 0.3171, 0.001536), (-0.06124, 0.311, 0.001536), (-0.1207, 0.293, 0.001536), (-0.1756, 0.2637, 0.001536), (-0.2236, 0.2242, 0.001536), (-0.2631, 0.1762, 0.001536), (-0.2924, 0.1214, 0.001536), (-0.3104, 0.06187, 0.001536), (-0.3165, -5.86e-09, 0.001536), (-0.3104, -0.06187, 0.001536), (-0.2924, -0.1214, 0.001536), (-0.2631, -0.1762, 0.001536), (-0.2236, -0.2242, 0.001536), (-0.1756, -0.2637, 0.001536), (-0.1207, -0.293, 0.001536), (-0.06124, -0.311, 0.001536), (0.0006235, -0.3171, 0.001536), (0.06249, -0.311, 0.001536), (0.122, -0.293, 0.001536), (0.1768, -0.2637, 0.001536), (0.2249, -0.2242, 0.001536), (0.2643, -0.1762, 0.001536), (0.2936, -0.1214, 0.001536), (0.3117, -0.06187, 0.001536), (0.3177, 2.764e-07, 0.001536), (0.3117, 0.06187, 0.001536), (0.2936, 0.1214, 0.001536), (0.2643, 0.1762, 0.001536), (0.2249, 0.2242, 0.001536), (0.1768, 0.2637, 0.001536), (0.122, 0.293, 0.001536), (0.06249, 0.311, 0.001536), (0.0006234, 0.3225, 0.001522), (-0.06229, 0.3163, 0.001522), (-0.1228, 0.298, 0.001522), (-0.1785, 0.2681, 0.001522), (-0.2274, 0.228, 0.001522), (-0.2675, 0.1792, 0.001522), (-0.2973, 0.1234, 0.001522), (-0.3157, 0.06292, 0.001522), (-0.3219, -5.454e-09, 0.001522), (-0.3157, -0.06292, 0.001522), (-0.2973, -0.1234, 0.001522), (-0.2675, -0.1792, 0.001522), (-0.2274, -0.228, 0.001522), (-0.1785, -0.2681, 0.001522), (-0.1228, -0.298, 0.001522), (-0.06229, -0.3163, 0.001522), (0.0006235, -0.3225, 0.001522), (0.06354, -0.3163, 0.001522), (0.124, -0.298, 0.001522), (0.1798, -0.2681, 0.001522), (0.2287, -0.228, 0.001522), (0.2688, -0.1792, 0.001522), (0.2986, -0.1234, 0.001522), (0.3169, -0.06292, 0.001522), (0.3231, 2.816e-07, 0.001522), (0.3169, 0.06292, 0.001522), (0.2986, 0.1234, 0.001522), (0.2688, 0.1792, 0.001522), (0.2287, 0.228, 0.001522), (0.1798, 0.2681, 0.001522), (0.124, 0.298, 0.001522), (0.06354, 0.3163, 0.001522), (0.1094, -0.2626, 0.001536), (0.05608, -0.2788, 0.001536), (0.0006235, -0.2842, 0.001536), (-0.05483, -0.2788, 0.001536), (-0.1082, -0.2626, 0.001536), (-0.1573, -0.2363, 0.001536), (-0.2004, -0.201, 0.001536), (-0.2357, -0.1579, 0.001536), (-0.262, -0.1088, 0.001536), (-0.2782, -0.05545, 0.001536), (-0.2836, 9.567e-08, 0.001536), (-0.2782, 0.05545, 0.001536), (-0.262, 0.1088, 0.001536), (-0.2357, 0.1579, 0.001536), (-0.2004, 0.201, 0.001536), (-0.1573, 0.2363, 0.001536), (-0.1082, 0.2626, 0.001536), (-0.05483, 0.2788, 0.001536), (0.0006233, 0.2842, 0.001536), (0.05608, 0.2788, 0.001536), (0.1094, 0.2626, 0.001536), (0.1585, 0.2363, 0.001536), (0.2016, 0.201, 0.001536), (0.237, 0.1579, 0.001536), (0.2632, 0.1088, 0.001536), (0.2794, 0.05545, 0.001536), (0.2849, 9.567e-08, 0.001536), (0.2794, -0.05545, 0.001536), (0.2632, -0.1088, 0.001536), (0.237, -0.1579, 0.001536), (0.2016, -0.201, 0.001536), (0.1585, -0.2363, 0.001536), (0.000623, 0.3093, 0.001522), (-0.05972, 0.3034, 0.001522), (-0.1177, 0.2858, 0.001522), (-0.1712, 0.2572, 0.001522), (-0.2181, 0.2187, 0.001522), (-0.2565, 0.1718, 0.001522), (-0.2851, 0.1184, 0.001522), (-0.3027, 0.06034, 0.001522), (-0.3087, 9.522e-07, 0.001522), (-0.3027, -0.06034, 0.001522), (-0.2851, -0.1184, 0.001522), (-0.2565, -0.1718, 0.001522), (-0.2181, -0.2187, 0.001522), (-0.1712, -0.2572, 0.001522), (-0.1177, -0.2858, 0.001522), (-0.05972, -0.3034, 0.001522), (0.0006231, -0.3093, 0.001522), (0.06096, -0.3034, 0.001522), (0.119, -0.2858, 0.001522), (0.1725, -0.2572, 0.001522), (0.2193, -0.2187, 0.001522), (0.2578, -0.1718, 0.001522), (0.2864, -0.1184, 0.001522), (0.304, -0.06034, 0.001522), (0.3099, 1.227e-06, 0.001522), (0.304, 0.06034, 0.001522), (0.2864, 0.1184, 0.001522), (0.2578, 0.1718, 0.001522), (0.2193, 0.2187, 0.001522), (0.1725, 0.2572, 0.001522), (0.119, 0.2858, 0.001522), (0.06096, 0.3034, 0.001522)], [(1, 0), (2, 1), (3, 2), (4, 3), (5, 4), (6, 5), (7, 6), (8, 7), (9, 8), (10, 9), (11, 10), (12, 11), (13, 12), (14, 13), (15, 14), (16, 15), (17, 16), (18, 17), (19, 18), (20, 19), (21, 20), (22, 21), (23, 22), (24, 23), (25, 24), (26, 25), (27, 26), (28, 27), (29, 28), (30, 29), (31, 30), (0, 31), (33, 32), (34, 33), (35, 34), (36, 35), (37, 36), (38, 37), (39, 38), (40, 39), (41, 40), (42, 41), (43, 42), (44, 43), (45, 44), (46, 45), (47, 46), (48, 47), (49, 48), (50, 49), (51, 50), (52, 51), (53, 52), (54, 53), (55, 54), (56, 55), (57, 56), (58, 57), (59, 58), (60, 59), (61, 60), (62, 61), (63, 62), (32, 63), (161, 160), (162, 161), (163, 162), (164, 163), (165, 164), (166, 165), (167, 166), (168, 167), (169, 168), (170, 169), (171, 170), (172, 171), (173, 172), (174, 173), (175, 174), (176, 175), (177, 176), (178, 177), (179, 178), (180, 179), (181, 180), (182, 181), (183, 182), (184, 183), (185, 184), (186, 185), (187, 186), (188, 187), (189, 188), (190, 189), (191, 190), (160, 191), (289, 288), (290, 289), (291, 290), (292, 291), (293, 292), (294, 293), (295, 294), (296, 295), (297, 296), (298, 297), (299, 298), (300, 299), (301, 300), (302, 301), (303, 302), (304, 303), (305, 304), (306, 305), (307, 306), (308, 307), (309, 308), (310, 309), (311, 310), (312, 311), (313, 312), (314, 313), (315, 314), (316, 315), (317, 316), (318, 317), (319, 318), (288, 319), (417, 416), (418, 417), (419, 418), (420, 419), (421, 420), (422, 421), (423, 422), (424, 423), (425, 424), (426, 425), (427, 426), (428, 427), (429, 428), (430, 429), (431, 430), (432, 431), (433, 432), (434, 433), (435, 434), (436, 435), (437, 436), (438, 437), (439, 438), (440, 439), (441, 440), (442, 441), (443, 442), (444, 443), (445, 444), (446, 445), (447, 446), (416, 447), (545, 544), (546, 545), (547, 546), (548, 547), (549, 548), (550, 549), (551, 550), (552, 551), (553, 552), (554, 553), (555, 554), (556, 555), (557, 556), (558, 557), (559, 558), (560, 559), (561, 560), (562, 561), (563, 562), (564, 563), (565, 564), (566, 565), (567, 566), (568, 567), (569, 568), (570, 569), (571, 570), (572, 571), (573, 572), (574, 573), (575, 574), (544, 575), (641, 640), (642, 641), (643, 642), (644, 643), (645, 644), (646, 645), (647, 646), (648, 647), (649, 648), (650, 649), (651, 650), (652, 651), (653, 652), (654, 653), (655, 654), (656, 655), (657, 656), (658, 657), (659, 658), (660, 659), (661, 660), (662, 661), (663, 662), (664, 663), (665, 664), (666, 665), (667, 666), (668, 667), (669, 668), (670, 669), (671, 670), (640, 671), (769, 768), (770, 769), (771, 770), (772, 771), (773, 772), (774, 773), (775, 774), (776, 775), (777, 776), (778, 777), (779, 778), (780, 779), (781, 780), (782, 781), (783, 782), (784, 783), (785, 784), (786, 785), (787, 786), (788, 787), (789, 788), (790, 789), (791, 790), (792, 791), (793, 792), (794, 793), (795, 794), (796, 795), (797, 796), (798, 797), (799, 798), (768, 799), (897, 896), (898, 897), (899, 898), (900, 899), (901, 900), (902, 901), (903, 902), (904, 903), (905, 904), (906, 905), (907, 906), (908, 907), (909, 908), (910, 909), (911, 910), (912, 911), (913, 912), (914, 913), (915, 914), (916, 915), (917, 916), (918, 917), (919, 918), (920, 919), (921, 920), (922, 921), (923, 922), (924, 923), (925, 924), (926, 925), (927, 926), (896, 927), (1025, 1024), (1026, 1025), (1027, 1026), (1028, 1027), (1029, 1028), (1030, 1029), (1031, 1030), (1032, 1031), (1033, 1032), (1034, 1033), (1035, 1034), (1036, 1035), (1037, 1036), (1038, 1037), (1039, 1038), (1040, 1039), (1041, 1040), (1042, 1041), (1043, 1042), (1044, 1043), (1045, 1044), (1046, 1045), (1047, 1046), (1048, 1047), (1049, 1048), (1050, 1049), (1051, 1050), (1052, 1051), (1053, 1052), (1054, 1053), (1055, 1054), (1024, 1055), (1153, 1152), (1154, 1153), (1155, 1154), (1156, 1155), (1157, 1156), (1158, 1157), (1159, 1158), (1160, 1159), (1161, 1160), (1162, 1161), (1163, 1162), (1164, 1163), (1165, 1164), (1166, 1165), (1167, 1166), (1168, 1167), (1169, 1168), (1170, 1169), (1171, 1170), (1172, 1171), (1173, 1172), (1174, 1173), (1175, 1174), (1176, 1175), (1177, 1176), (1178, 1177), (1179, 1178), (1180, 1179), (1181, 1180), (1182, 1181), (1183, 1182), (1152, 1183), (1281, 1280), (1282, 1281), (1283, 1282), (1284, 1283), (1285, 1284), (1286, 1285), (1287, 1286), (1288, 1287), (1289, 1288), (1290, 1289), (1291, 1290), (1292, 1291), (1293, 1292), (1294, 1293), (1295, 1294), (1296, 1295), (1297, 1296), (1298, 1297), (1299, 1298), (1300, 1299), (1301, 1300), (1302, 1301), (1303, 1302), (1304, 1303), (1305, 1304), (1306, 1305), (1307, 1306), (1308, 1307), (1309, 1308), (1310, 1309), (1311, 1310), (1280, 1311)], [(116, 117, 118, 119, 120, 121, 122, 123, 124, 125, 126, 127, 96, 97, 98, 99, 100, 101, 102, 103, 104, 105, 106, 107, 108, 109, 77, 76, 75, 74, 73, 72, 71, 70, 69, 68, 67, 66, 65, 64, 95, 94, 93, 92, 91, 90, 89, 88, 87, 86, 85, 84), (109, 110, 111, 112, 113, 114, 115, 116, 84, 83, 82, 81, 80, 79, 78, 77), (66, 67, 68, 69, 70, 71, 72, 73, 74, 75, 76, 77, 78, 79, 80, 81, 82, 128, 129, 130, 131, 132, 133, 134, 135, 136, 137, 138, 139, 140, 141, 142, 143, 144), (65, 66, 144, 145, 146, 147, 148, 149, 150, 151, 152, 153, 154, 155, 156, 157, 158, 159, 128, 82, 83, 84, 85, 86, 87, 88, 89, 90, 91, 92, 93, 94, 95, 64), (244, 245, 246, 247, 248, 249, 250, 251, 252, 253, 254, 255, 224, 225, 226, 227, 228, 229, 230, 231, 232, 233, 234, 235, 236, 237, 205, 204, 203, 202, 201, 200, 199, 198, 197, 196, 195, 194, 193, 192, 223, 222, 221, 220, 219, 218, 217, 216, 215, 214, 213, 212), (237, 238, 239, 240, 241, 242, 243, 244, 212, 211, 210, 209, 208, 207, 206, 205), (194, 195, 196, 197, 198, 199, 200, 201, 202, 203, 204, 205, 206, 207, 208, 209, 210, 256, 257, 258, 259, 260, 261, 262, 263, 264, 265, 266, 267, 268, 269, 270, 271, 272), (193, 194, 272, 273, 274, 275, 276, 277, 278, 279, 280, 281, 282, 283, 284, 285, 286, 287, 256, 210, 211, 212, 213, 214, 215, 216, 217, 218, 219, 220, 221, 222, 223, 192), (372, 373, 374, 375, 376, 377, 378, 379, 380, 381, 382, 383, 352, 353, 354, 355, 356, 357, 358, 359, 360, 361, 362, 363, 364, 365, 333, 332, 331, 330, 329, 328, 327, 326, 325, 324, 323, 322, 321, 320, 351, 350, 349, 348, 347, 346, 345, 344, 343, 342, 341, 340), (365, 366, 367, 368, 369, 370, 371, 372, 340, 339, 338, 337, 336, 335, 334, 333), (322, 323, 324, 325, 326, 327, 328, 329, 330, 331, 332, 333, 334, 335, 336, 337, 338, 384, 385, 386, 387, 388, 389, 390, 391, 392, 393, 394, 395, 396, 397, 398, 399, 400), (321, 322, 400, 401, 402, 403, 404, 405, 406, 407, 408, 409, 410, 411, 412, 413, 414, 415, 384, 338, 339, 340, 341, 342, 343, 344, 345, 346, 347, 348, 349, 350, 351, 320), (485, 486, 614, 613), (449, 448, 576, 577), (450, 451, 452, 453, 454, 455, 456, 457, 458, 459, 460, 461, 462, 463, 464, 465, 466, 512, 513, 514, 515, 516, 517, 518, 519, 520, 521, 522, 523, 524, 525, 526, 527, 528), (449, 450, 528, 529, 530, 531, 532, 533, 534, 535, 536, 537, 538, 539, 540, 541, 542, 543, 512, 466, 467, 468, 469, 470, 471, 472, 473, 474, 475, 476, 477, 478, 479, 448), (628, 629, 630, 631, 632, 633, 634, 635, 636, 637, 638, 639, 608, 609, 610, 611, 612, 613, 614, 615, 616, 617, 618, 619, 620, 621, 589, 588, 587, 586, 585, 584, 583, 582, 581, 580, 579, 578, 577, 576, 607, 606, 605, 604, 603, 602, 601, 600, 599, 598, 597, 596), (621, 622, 623, 624, 625, 626, 627, 628, 596, 595, 594, 593, 592, 591, 590, 589), (500, 501, 629, 628), (464, 463, 591, 592), (479, 478, 606, 607), (457, 456, 584, 585), (493, 494, 622, 621), (508, 509, 637, 636), (472, 471, 599, 600), (450, 449, 577, 578), (486, 487, 615, 614), (501, 502, 630, 629), (465, 464, 592, 593), (448, 479, 607, 576), (458, 457, 585, 586), (494, 495, 623, 622), (509, 510, 638, 637), (473, 472, 600, 601), (451, 450, 578, 579), (487, 488, 616, 615), (502, 503, 631, 630), (466, 465, 593, 594), (480, 481, 609, 608), (459, 458, 586, 587), (495, 496, 624, 623), (510, 511, 639, 638), (474, 473, 601, 602), (452, 451, 579, 580), (488, 489, 617, 616), (503, 504, 632, 631), (467, 466, 594, 595), (481, 482, 610, 609), (460, 459, 587, 588), (496, 497, 625, 624), (511, 480, 608, 639), (475, 474, 602, 603), (453, 452, 580, 581), (489, 490, 618, 617), (504, 505, 633, 632), (468, 467, 595, 596), (482, 483, 611, 610), (461, 460, 588, 589), (497, 498, 626, 625), (476, 475, 603, 604), (454, 453, 581, 582), (490, 491, 619, 618), (505, 506, 634, 633), (469, 468, 596, 597), (483, 484, 612, 611), (498, 499, 627, 626), (462, 461, 589, 590), (477, 476, 604, 605), (491, 492, 620, 619), (455, 454, 582, 583), (506, 507, 635, 634), (470, 469, 597, 598), (484, 485, 613, 612), (463, 462, 590, 591), (499, 500, 628, 627), (478, 477, 605, 606), (456, 455, 583, 584), (492, 493, 621, 620), (507, 508, 636, 635), (471, 470, 598, 599), (724, 725, 726, 727, 728, 729, 730, 731, 732, 733, 734, 735, 704, 705, 706, 707, 708, 709, 710, 711, 712, 713, 714, 715, 716, 717, 685, 684, 683, 682, 681, 680, 679, 678, 677, 676, 675, 674, 673, 672, 703, 702, 701, 700, 699, 698, 697, 696, 695, 694, 693, 692), (717, 718, 719, 720, 721, 722, 723, 724, 692, 691, 690, 689, 688, 687, 686, 685), (674, 675, 676, 677, 678, 679, 680, 681, 682, 683, 684, 685, 686, 687, 688, 689, 690, 736, 737, 738, 739, 740, 741, 742, 743, 744, 745, 746, 747, 748, 749, 750, 751, 752), (673, 674, 752, 753, 754, 755, 756, 757, 758, 759, 760, 761, 762, 763, 764, 765, 766, 767, 736, 690, 691, 692, 693, 694, 695, 696, 697, 698, 699, 700, 701, 702, 703, 672), (852, 853, 854, 855, 856, 857, 858, 859, 860, 861, 862, 863, 832, 833, 834, 835, 836, 837, 838, 839, 840, 841, 842, 843, 844, 845, 813, 812, 811, 810, 809, 808, 807, 806, 805, 804, 803, 802, 801, 800, 831, 830, 829, 828, 827, 826, 825, 824, 823, 822, 821, 820), (845, 846, 847, 848, 849, 850, 851, 852, 820, 819, 818, 817, 816, 815, 814, 813), (802, 803, 804, 805, 806, 807, 808, 809, 810, 811, 812, 813, 814, 815, 816, 817, 818, 864, 865, 866, 867, 868, 869, 870, 871, 872, 873, 874, 875, 876, 877, 878, 879, 880), (801, 802, 880, 881, 882, 883, 884, 885, 886, 887, 888, 889, 890, 891, 892, 893, 894, 895, 864, 818, 819, 820, 821, 822, 823, 824, 825, 826, 827, 828, 829, 830, 831, 800), (980, 981, 982, 983, 984, 985, 986, 987, 988, 989, 990, 991, 960, 961, 962, 963, 964, 965, 966, 967, 968, 969, 970, 971, 972, 973, 941, 940, 939, 938, 937, 936, 935, 934, 933, 932, 931, 930, 929, 928, 959, 958, 957, 956, 955, 954, 953, 952, 951, 950, 949, 948), (973, 974, 975, 976, 977, 978, 979, 980, 948, 947, 946, 945, 944, 943, 942, 941), (930, 931, 932, 933, 934, 935, 936, 937, 938, 939, 940, 941, 942, 943, 944, 945, 946, 992, 993, 994, 995, 996, 997, 998, 999, 1000, 1001, 1002, 1003, 1004, 1005, 1006, 1007, 1008), (929, 930, 1008, 1009, 1010, 1011, 1012, 1013, 1014, 1015, 1016, 1017, 1018, 1019, 1020, 1021, 1022, 1023, 992, 946, 947, 948, 949, 950, 951, 952, 953, 954, 955, 956, 957, 958, 959, 928), (1108, 1109, 1110, 1111, 1112, 1113, 1114, 1115, 1116, 1117, 1118, 1119, 1088, 1089, 1090, 1091, 1092, 1093, 1094, 1095, 1096, 1097, 1098, 1099, 1100, 1101, 1069, 1068, 1067, 1066, 1065, 1064, 1063, 1062, 1061, 1060, 1059, 1058, 1057, 1056, 1087, 1086, 1085, 1084, 1083, 1082, 1081, 1080, 1079, 1078, 1077, 1076), (1101, 1102, 1103, 1104, 1105, 1106, 1107, 1108, 1076, 1075, 1074, 1073, 1072, 1071, 1070, 1069), (1058, 1059, 1060, 1061, 1062, 1063, 1064, 1065, 1066, 1067, 1068, 1069, 1070, 1071, 1072, 1073, 1074, 1120, 1121, 1122, 1123, 1124, 1125, 1126, 1127, 1128, 1129, 1130, 1131, 1132, 1133, 1134, 1135, 1136), (1057, 1058, 1136, 1137, 1138, 1139, 1140, 1141, 1142, 1143, 1144, 1145, 1146, 1147, 1148, 1149, 1150, 1151, 1120, 1074, 1075, 1076, 1077, 1078, 1079, 1080, 1081, 1082, 1083, 1084, 1085, 1086, 1087, 1056), (1236, 1237, 1238, 1239, 1240, 1241, 1242, 1243, 1244, 1245, 1246, 1247, 1216, 1217, 1218, 1219, 1220, 1221, 1222, 1223, 1224, 1225, 1226, 1227, 1228, 1229, 1197, 1196, 1195, 1194, 1193, 1192, 1191, 1190, 1189, 1188, 1187, 1186, 1185, 1184, 1215, 1214, 1213, 1212, 1211, 1210, 1209, 1208, 1207, 1206, 1205, 1204), (1229, 1230, 1231, 1232, 1233, 1234, 1235, 1236, 1204, 1203, 1202, 1201, 1200, 1199, 1198, 1197), (1186, 1187, 1188, 1189, 1190, 1191, 1192, 1193, 1194, 1195, 1196, 1197, 1198, 1199, 1200, 1201, 1202, 1248, 1249, 1250, 1251, 1252, 1253, 1254, 1255, 1256, 1257, 1258, 1259, 1260, 1261, 1262, 1263, 1264), (1185, 1186, 1264, 1265, 1266, 1267, 1268, 1269, 1270, 1271, 1272, 1273, 1274, 1275, 1276, 1277, 1278, 1279, 1248, 1202, 1203, 1204, 1205, 1206, 1207, 1208, 1209, 1210, 1211, 1212, 1213, 1214, 1215, 1184)])
me_circle_027.polygons.foreach_set('material_index', [2, 2, 1, 1, 2, 2, 3, 3, 2, 2, 4, 4, 4, 5, 5, 5, 2, 2, 4, 5, 5, 5, 4, 4, 5, 5, 4, 4, 5, 5, 5, 4, 4, 5, 5, 4, 4, 5, 4, 5, 4, 4, 5, 5, 4, 4, 5, 4, 5, 4, 4, 5, 5, 4, 4, 5, 4, 5, 4, 5, 5, 4, 4, 5, 4, 4, 5, 5, 4, 5, 4, 5, 4, 5, 4, 5, 5, 4, 4, 5, 0, 0, 0, 0, 7, 7, 6, 6, 7, 7, 6, 6, 2, 2, 4, 4, 2, 2, 5, 5])
me_circle_027.materials.append(mat_cd_back_002)
me_circle_027.materials.append(mat_cd_back)
me_circle_027.materials.append(mat_material)
me_circle_027.materials.append(mat_debug_red)
me_circle_027.materials.append(mat_cd_back_004)
me_circle_027.materials.append(mat_cd_back_003)
me_circle_027.materials.append(mat_clear_plastic)
me_circle_027.materials.append(None)
me_circle_027.use_remesh_preserve_volume = False
me_circle_027.use_remesh_preserve_attributes = False
me_circle_027.use_mirror_vertex_groups = False
me_circle_027.update()

# ---- objects
ob_cd = bpy.data.objects.new('CD', me_circle_027)

# ---- transforms, parenting, visibility, modifiers, constraints
ob_cd.location = (0.009609, 0.2499, -0.1205)
ob_cd.scale = (0.09679, 0.09679, 1.0)
ob_cd.lineart.crease_threshold = 0.0

# ---- collection membership
col_collection_1.objects.link(ob_cd)

# ---- scene / render settings (as saved in the file)
scene.frame_start = 1; scene.frame_end = 250; scene.frame_set(1)
scene.render.engine = 'BLENDER_EEVEE_NEXT'
scene.render.resolution_percentage = 50
scene.render.dither_intensity = 0.0
scene.cycles.use_denoising = False
scene.cycles.samples = 10
scene.cycles.sampling_pattern = 'TABULATED_SOBOL'
scene.cycles.light_sampling_threshold = 0.0
scene.cycles.use_adaptive_sampling = False
scene.cycles.use_light_tree = False
scene.cycles.blur_glossy = 0.0
scene.cycles.pixel_filter_type = 'GAUSSIAN'
scene.cycles.sample_clamp_indirect = 0.0
scene.view_settings.view_transform = 'Standard'
bpy.context.view_layer.update()

# ---- added for rendering (the .blend has no active camera and no usable light): camera, sun
cam_auto = bpy.data.cameras.new('AutoCamera')
cam_auto.lens = 50.0
cam_auto.sensor_width = 36.0
cam_auto.clip_end = 1000.0
ob_auto_camera = bpy.data.objects.new('AutoCamera', cam_auto)
scene.collection.objects.link(ob_auto_camera)
ob_auto_camera.location = (0.267187, -0.0592359, 0.0862287)
ob_auto_camera.rotation_euler = (1.09748, -7.21219e-08, 0.694738)
scene.camera = ob_auto_camera
light_auto_sun = bpy.data.lights.new('AutoSun', 'SUN')
light_auto_sun.energy = 3.0
light_auto_sun.angle = 0.0523599
ob_auto_sun = bpy.data.objects.new('AutoSun', light_auto_sun)
scene.collection.objects.link(ob_auto_sun)
ob_auto_sun.rotation_euler = (0.872665, 0.174533, 0.523599)
bpy.context.view_layer.update()
